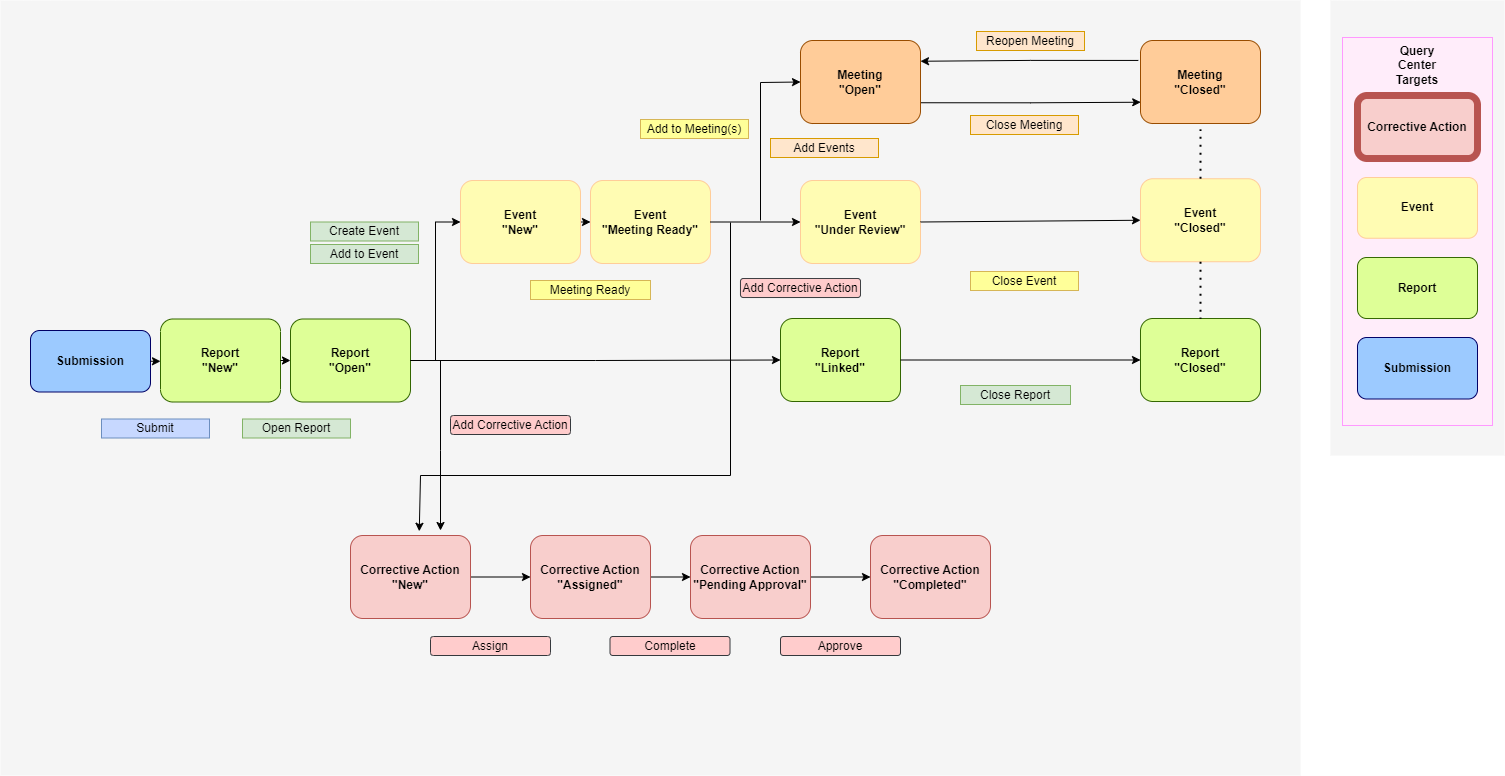

The diagram above was exported from draw.io. Its source (the exported page's mxGraphModel, read from the mxfile embedded in the PNG):
<mxGraphModel dx="1568" dy="796" grid="1" gridSize="10" guides="1" tooltips="1" connect="1" arrows="1" fold="1" page="1" pageScale="1" pageWidth="1739" pageHeight="1500" math="0" shadow="0">
  <root>
    <mxCell id="0" />
    <mxCell id="kE8zs9cZB1z5MXHEvO1x-5" value="Untitled Layer" parent="0" />
    <mxCell id="mG63vlZRYzNKQBgJ9nTP-1" value="" style="rounded=0;whiteSpace=wrap;html=1;fillColor=#F5F5F5;strokeColor=none;" parent="kE8zs9cZB1z5MXHEvO1x-5" vertex="1">
      <mxGeometry x="1470" y="195" width="174" height="455" as="geometry" />
    </mxCell>
    <mxCell id="mG63vlZRYzNKQBgJ9nTP-13" value="" style="rounded=0;whiteSpace=wrap;html=1;fillColor=#FFEDFA;strokeWidth=1;strokeColor=#FF99FF;" parent="kE8zs9cZB1z5MXHEvO1x-5" vertex="1">
      <mxGeometry x="1482" y="232" width="150" height="388" as="geometry" />
    </mxCell>
    <mxCell id="kE8zs9cZB1z5MXHEvO1x-6" value="" style="rounded=0;whiteSpace=wrap;html=1;fillColor=#F5F5F5;strokeColor=none;" parent="kE8zs9cZB1z5MXHEvO1x-5" vertex="1">
      <mxGeometry x="140" y="195" width="1300" height="775" as="geometry" />
    </mxCell>
    <mxCell id="mG63vlZRYzNKQBgJ9nTP-4" value="&lt;b&gt;Event&lt;br&gt;&lt;/b&gt;" style="rounded=1;whiteSpace=wrap;html=1;fillColor=#FFFCB3;strokeColor=#FFCC99;strokeWidth=1;" parent="kE8zs9cZB1z5MXHEvO1x-5" vertex="1">
      <mxGeometry x="1497" y="372" width="120" height="60.75" as="geometry" />
    </mxCell>
    <mxCell id="mG63vlZRYzNKQBgJ9nTP-5" value="&lt;b&gt;Report&lt;br&gt;&lt;/b&gt;" style="rounded=1;whiteSpace=wrap;html=1;fillColor=#DEFF97;strokeColor=#336600;strokeWidth=1;" parent="kE8zs9cZB1z5MXHEvO1x-5" vertex="1">
      <mxGeometry x="1497" y="452" width="120" height="61" as="geometry" />
    </mxCell>
    <mxCell id="mG63vlZRYzNKQBgJ9nTP-11" value="&lt;b&gt;Submission&lt;br&gt;&lt;/b&gt;" style="rounded=1;whiteSpace=wrap;html=1;fillColor=#9CCAFF;strokeColor=#000066;strokeWidth=1;" parent="kE8zs9cZB1z5MXHEvO1x-5" vertex="1">
      <mxGeometry x="1497" y="532" width="120" height="61.5" as="geometry" />
    </mxCell>
    <mxCell id="mG63vlZRYzNKQBgJ9nTP-15" value="&lt;b&gt;Query Center&lt;br&gt;Targets&lt;br&gt;&lt;/b&gt;" style="text;html=1;strokeColor=none;fillColor=none;align=center;verticalAlign=middle;whiteSpace=wrap;rounded=0;" parent="kE8zs9cZB1z5MXHEvO1x-5" vertex="1">
      <mxGeometry x="1527" y="245" width="60" height="30" as="geometry" />
    </mxCell>
    <mxCell id="QtIn532UK_2htTJTenmm-4" value="Reopen Meeting" style="rounded=0;whiteSpace=wrap;html=1;fillColor=#ffe6cc;strokeColor=#d79b00;" parent="kE8zs9cZB1z5MXHEvO1x-5" vertex="1">
      <mxGeometry x="1116" y="226" width="108" height="19" as="geometry" />
    </mxCell>
    <mxCell id="SLOpCxmBHiwFJN_eoneF-11" value="" style="edgeStyle=orthogonalEdgeStyle;rounded=0;orthogonalLoop=1;jettySize=auto;html=1;" parent="kE8zs9cZB1z5MXHEvO1x-5" source="SLOpCxmBHiwFJN_eoneF-3" target="SLOpCxmBHiwFJN_eoneF-4" edge="1">
      <mxGeometry relative="1" as="geometry" />
    </mxCell>
    <mxCell id="SLOpCxmBHiwFJN_eoneF-3" value="&lt;b&gt;Corrective Action&lt;br&gt;&quot;New&quot;&lt;br&gt;&lt;/b&gt;" style="rounded=1;whiteSpace=wrap;html=1;fillColor=#f8cecc;strokeColor=#b85450;strokeWidth=1;" parent="kE8zs9cZB1z5MXHEvO1x-5" vertex="1">
      <mxGeometry x="490" y="730" width="120" height="83" as="geometry" />
    </mxCell>
    <mxCell id="SLOpCxmBHiwFJN_eoneF-12" value="" style="edgeStyle=orthogonalEdgeStyle;rounded=0;orthogonalLoop=1;jettySize=auto;html=1;" parent="kE8zs9cZB1z5MXHEvO1x-5" source="SLOpCxmBHiwFJN_eoneF-4" target="SLOpCxmBHiwFJN_eoneF-5" edge="1">
      <mxGeometry relative="1" as="geometry" />
    </mxCell>
    <mxCell id="SLOpCxmBHiwFJN_eoneF-4" value="&lt;b style=&quot;border-color: var(--border-color);&quot;&gt;Corrective Action&lt;/b&gt;&lt;b&gt;&lt;br&gt;&quot;Assigned&quot;&lt;br&gt;&lt;/b&gt;" style="rounded=1;whiteSpace=wrap;html=1;fillColor=#f8cecc;strokeColor=#b85450;strokeWidth=1;" parent="kE8zs9cZB1z5MXHEvO1x-5" vertex="1">
      <mxGeometry x="670" y="730" width="120" height="83" as="geometry" />
    </mxCell>
    <mxCell id="SLOpCxmBHiwFJN_eoneF-13" value="" style="edgeStyle=orthogonalEdgeStyle;rounded=0;orthogonalLoop=1;jettySize=auto;html=1;" parent="kE8zs9cZB1z5MXHEvO1x-5" source="SLOpCxmBHiwFJN_eoneF-5" target="SLOpCxmBHiwFJN_eoneF-6" edge="1">
      <mxGeometry relative="1" as="geometry" />
    </mxCell>
    <mxCell id="SLOpCxmBHiwFJN_eoneF-5" value="&lt;b style=&quot;border-color: var(--border-color);&quot;&gt;Corrective Action&lt;/b&gt;&lt;b&gt;&lt;br&gt;&quot;Pending Approval&quot;&lt;br&gt;&lt;/b&gt;" style="rounded=1;whiteSpace=wrap;html=1;fillColor=#f8cecc;strokeColor=#b85450;strokeWidth=1;" parent="kE8zs9cZB1z5MXHEvO1x-5" vertex="1">
      <mxGeometry x="830" y="730" width="120" height="83" as="geometry" />
    </mxCell>
    <mxCell id="SLOpCxmBHiwFJN_eoneF-6" value="&lt;b style=&quot;border-color: var(--border-color);&quot;&gt;Corrective Action&lt;/b&gt;&lt;b&gt;&lt;br&gt;&quot;Completed&quot;&lt;br&gt;&lt;/b&gt;" style="rounded=1;whiteSpace=wrap;html=1;fillColor=#f8cecc;strokeColor=#b85450;strokeWidth=1;" parent="kE8zs9cZB1z5MXHEvO1x-5" vertex="1">
      <mxGeometry x="1010" y="730" width="120" height="83" as="geometry" />
    </mxCell>
    <mxCell id="SLOpCxmBHiwFJN_eoneF-7" value="" style="endArrow=classic;html=1;rounded=0;entryX=0.573;entryY=-0.051;entryDx=0;entryDy=0;entryPerimeter=0;" parent="kE8zs9cZB1z5MXHEvO1x-5" target="SLOpCxmBHiwFJN_eoneF-3" edge="1">
      <mxGeometry width="50" height="50" relative="1" as="geometry">
        <mxPoint x="870" y="417" as="sourcePoint" />
        <mxPoint x="550" y="727" as="targetPoint" />
        <Array as="points">
          <mxPoint x="870" y="670" />
          <mxPoint x="560" y="670" />
        </Array>
      </mxGeometry>
    </mxCell>
    <mxCell id="SLOpCxmBHiwFJN_eoneF-8" value="Approve" style="rounded=1;whiteSpace=wrap;html=1;fillColor=#ffcccc;strokeColor=#36393d;" parent="kE8zs9cZB1z5MXHEvO1x-5" vertex="1">
      <mxGeometry x="920" y="831" width="120" height="19" as="geometry" />
    </mxCell>
    <mxCell id="SLOpCxmBHiwFJN_eoneF-9" value="Complete" style="rounded=1;whiteSpace=wrap;html=1;fillColor=#ffcccc;strokeColor=#36393d;" parent="kE8zs9cZB1z5MXHEvO1x-5" vertex="1">
      <mxGeometry x="749.5" y="831" width="120" height="19" as="geometry" />
    </mxCell>
    <mxCell id="SLOpCxmBHiwFJN_eoneF-10" value="Assign" style="rounded=1;whiteSpace=wrap;html=1;fillColor=#ffcccc;strokeColor=#36393d;" parent="kE8zs9cZB1z5MXHEvO1x-5" vertex="1">
      <mxGeometry x="570" y="831" width="120" height="19" as="geometry" />
    </mxCell>
    <mxCell id="SLOpCxmBHiwFJN_eoneF-15" value="&lt;b&gt;Corrective Action&lt;br&gt;&lt;/b&gt;" style="rounded=1;whiteSpace=wrap;html=1;fillColor=#f8cecc;strokeColor=#b85450;strokeWidth=7;" parent="kE8zs9cZB1z5MXHEvO1x-5" vertex="1">
      <mxGeometry x="1497" y="290" width="120" height="63" as="geometry" />
    </mxCell>
    <mxCell id="SLOpCxmBHiwFJN_eoneF-16" value="" style="endArrow=classic;html=1;rounded=0;" parent="kE8zs9cZB1z5MXHEvO1x-5" edge="1">
      <mxGeometry width="50" height="50" relative="1" as="geometry">
        <mxPoint x="580" y="555" as="sourcePoint" />
        <mxPoint x="580" y="725" as="targetPoint" />
        <Array as="points">
          <mxPoint x="580" y="645" />
        </Array>
      </mxGeometry>
    </mxCell>
    <mxCell id="SLOpCxmBHiwFJN_eoneF-17" value="Add Corrective Action" style="rounded=1;whiteSpace=wrap;html=1;fillColor=#ffcccc;strokeColor=#36393d;" parent="kE8zs9cZB1z5MXHEvO1x-5" vertex="1">
      <mxGeometry x="590" y="610" width="120" height="19" as="geometry" />
    </mxCell>
    <mxCell id="SLOpCxmBHiwFJN_eoneF-18" value="Add Corrective Action" style="rounded=1;whiteSpace=wrap;html=1;fillColor=#ffcccc;strokeColor=#36393d;" parent="kE8zs9cZB1z5MXHEvO1x-5" vertex="1">
      <mxGeometry x="880" y="473" width="120" height="19" as="geometry" />
    </mxCell>
    <mxCell id="1" parent="0" />
    <mxCell id="5zeT-m9trMpTzR-nQnE3-48" value="" style="group" parent="1" vertex="1" connectable="0">
      <mxGeometry x="170" y="485" width="250" height="120" as="geometry" />
    </mxCell>
    <mxCell id="5zeT-m9trMpTzR-nQnE3-50" value="&lt;b&gt;Submission&lt;br&gt;&lt;/b&gt;" style="rounded=1;whiteSpace=wrap;html=1;fillColor=#9CCAFF;strokeColor=#000066;strokeWidth=1;" parent="5zeT-m9trMpTzR-nQnE3-48" vertex="1">
      <mxGeometry y="40" width="120" height="61.5" as="geometry" />
    </mxCell>
    <mxCell id="5zeT-m9trMpTzR-nQnE3-24" value="" style="group" parent="5zeT-m9trMpTzR-nQnE3-48" vertex="1" connectable="0">
      <mxGeometry x="130" width="120" height="120" as="geometry" />
    </mxCell>
    <mxCell id="5zeT-m9trMpTzR-nQnE3-11" value="&lt;b&gt;Report&lt;br&gt;&quot;New&quot;&lt;br&gt;&lt;/b&gt;" style="rounded=1;whiteSpace=wrap;html=1;fillColor=#DEFF97;strokeColor=#336600;strokeWidth=1;" parent="5zeT-m9trMpTzR-nQnE3-24" vertex="1">
      <mxGeometry y="28.5" width="120" height="83" as="geometry" />
    </mxCell>
    <mxCell id="bD9BqbXelrMtZfhBQSsr-30" style="edgeStyle=orthogonalEdgeStyle;rounded=0;orthogonalLoop=1;jettySize=auto;html=1;exitX=1;exitY=0.5;exitDx=0;exitDy=0;entryX=0;entryY=0.5;entryDx=0;entryDy=0;" parent="5zeT-m9trMpTzR-nQnE3-48" source="5zeT-m9trMpTzR-nQnE3-50" target="5zeT-m9trMpTzR-nQnE3-11" edge="1">
      <mxGeometry relative="1" as="geometry" />
    </mxCell>
    <mxCell id="bD9BqbXelrMtZfhBQSsr-36" style="edgeStyle=orthogonalEdgeStyle;rounded=0;orthogonalLoop=1;jettySize=auto;html=1;exitX=1;exitY=0.5;exitDx=0;exitDy=0;entryX=0;entryY=0.5;entryDx=0;entryDy=0;" parent="1" source="5zeT-m9trMpTzR-nQnE3-14" target="bD9BqbXelrMtZfhBQSsr-29" edge="1">
      <mxGeometry relative="1" as="geometry" />
    </mxCell>
    <mxCell id="5zeT-m9trMpTzR-nQnE3-14" value="&lt;b&gt;Event&lt;br&gt;&quot;New&quot;&lt;br&gt;&lt;/b&gt;" style="rounded=1;whiteSpace=wrap;html=1;fillColor=#FFFCB3;strokeColor=#FFCC99;strokeWidth=1;" parent="1" vertex="1">
      <mxGeometry x="600" y="375" width="120" height="83" as="geometry" />
    </mxCell>
    <mxCell id="bD9BqbXelrMtZfhBQSsr-2" value="" style="group" parent="1" connectable="0" vertex="1">
      <mxGeometry x="430" y="485" width="120" height="120" as="geometry" />
    </mxCell>
    <mxCell id="bD9BqbXelrMtZfhBQSsr-4" value="&lt;b&gt;Report&lt;br&gt;&quot;Open&quot;&lt;br&gt;&lt;/b&gt;" style="rounded=1;whiteSpace=wrap;html=1;fillColor=#DEFF97;strokeColor=#336600;strokeWidth=1;" parent="bD9BqbXelrMtZfhBQSsr-2" vertex="1">
      <mxGeometry y="28.5" width="120" height="83" as="geometry" />
    </mxCell>
    <mxCell id="bD9BqbXelrMtZfhBQSsr-10" value="" style="group" parent="1" connectable="0" vertex="1">
      <mxGeometry x="920" y="465" width="120" height="120" as="geometry" />
    </mxCell>
    <mxCell id="bD9BqbXelrMtZfhBQSsr-12" value="&lt;b&gt;Report&lt;br&gt;&quot;Linked&quot;&lt;br&gt;&lt;/b&gt;" style="rounded=1;whiteSpace=wrap;html=1;fillColor=#DEFF97;strokeColor=#336600;strokeWidth=1;" parent="bD9BqbXelrMtZfhBQSsr-10" vertex="1">
      <mxGeometry y="48" width="120" height="83" as="geometry" />
    </mxCell>
    <mxCell id="bD9BqbXelrMtZfhBQSsr-14" style="edgeStyle=orthogonalEdgeStyle;rounded=0;orthogonalLoop=1;jettySize=auto;html=1;exitX=1;exitY=0.5;exitDx=0;exitDy=0;entryX=0;entryY=0.5;entryDx=0;entryDy=0;" parent="1" source="bD9BqbXelrMtZfhBQSsr-4" target="bD9BqbXelrMtZfhBQSsr-12" edge="1">
      <mxGeometry relative="1" as="geometry" />
    </mxCell>
    <mxCell id="bD9BqbXelrMtZfhBQSsr-27" value="Create Event" style="rounded=0;whiteSpace=wrap;html=1;fillColor=#d5e8d4;strokeColor=#82b366;" parent="1" vertex="1">
      <mxGeometry x="450" y="416.5" width="108" height="19" as="geometry" />
    </mxCell>
    <mxCell id="bD9BqbXelrMtZfhBQSsr-28" value="Add to Event" style="rounded=0;whiteSpace=wrap;html=1;fillColor=#d5e8d4;strokeColor=#82b366;" parent="1" vertex="1">
      <mxGeometry x="450" y="439" width="108" height="19" as="geometry" />
    </mxCell>
    <mxCell id="bD9BqbXelrMtZfhBQSsr-29" value="&lt;b&gt;Event&lt;br&gt;&quot;Meeting Ready&quot;&lt;br&gt;&lt;/b&gt;" style="rounded=1;whiteSpace=wrap;html=1;fillColor=#FFFCB3;strokeColor=#FFCC99;strokeWidth=1;" parent="1" vertex="1">
      <mxGeometry x="730" y="375" width="120" height="83" as="geometry" />
    </mxCell>
    <mxCell id="bD9BqbXelrMtZfhBQSsr-31" value="Submit" style="rounded=0;whiteSpace=wrap;html=1;fillColor=#C7D8FF;strokeColor=#6c8ebf;" parent="1" vertex="1">
      <mxGeometry x="241" y="613.5" width="108" height="19" as="geometry" />
    </mxCell>
    <mxCell id="bD9BqbXelrMtZfhBQSsr-32" style="edgeStyle=orthogonalEdgeStyle;rounded=0;orthogonalLoop=1;jettySize=auto;html=1;exitX=0.5;exitY=1;exitDx=0;exitDy=0;" parent="1" source="bD9BqbXelrMtZfhBQSsr-31" target="bD9BqbXelrMtZfhBQSsr-31" edge="1">
      <mxGeometry relative="1" as="geometry" />
    </mxCell>
    <mxCell id="bD9BqbXelrMtZfhBQSsr-33" style="edgeStyle=orthogonalEdgeStyle;rounded=0;orthogonalLoop=1;jettySize=auto;html=1;exitX=1;exitY=0.5;exitDx=0;exitDy=0;entryX=0;entryY=0.5;entryDx=0;entryDy=0;" parent="1" source="5zeT-m9trMpTzR-nQnE3-11" target="bD9BqbXelrMtZfhBQSsr-4" edge="1">
      <mxGeometry relative="1" as="geometry" />
    </mxCell>
    <mxCell id="bD9BqbXelrMtZfhBQSsr-34" value="Open Report" style="rounded=0;whiteSpace=wrap;html=1;fillColor=#d5e8d4;strokeColor=#82b366;" parent="1" vertex="1">
      <mxGeometry x="382" y="613.5" width="108" height="19" as="geometry" />
    </mxCell>
    <mxCell id="bD9BqbXelrMtZfhBQSsr-35" style="edgeStyle=orthogonalEdgeStyle;rounded=0;orthogonalLoop=1;jettySize=auto;html=1;exitX=1;exitY=0.5;exitDx=0;exitDy=0;entryX=0;entryY=0.5;entryDx=0;entryDy=0;" parent="1" source="bD9BqbXelrMtZfhBQSsr-4" target="5zeT-m9trMpTzR-nQnE3-14" edge="1">
      <mxGeometry relative="1" as="geometry" />
    </mxCell>
    <mxCell id="bD9BqbXelrMtZfhBQSsr-37" value="Meeting Ready" style="rounded=0;whiteSpace=wrap;html=1;fillColor=#FFFF99;strokeColor=#d6b656;" parent="1" vertex="1">
      <mxGeometry x="670" y="475" width="120" height="19" as="geometry" />
    </mxCell>
    <mxCell id="bD9BqbXelrMtZfhBQSsr-49" style="edgeStyle=orthogonalEdgeStyle;rounded=0;orthogonalLoop=1;jettySize=auto;html=1;exitX=1;exitY=0.75;exitDx=0;exitDy=0;entryX=0.047;entryY=0.713;entryDx=0;entryDy=0;entryPerimeter=0;" parent="1" source="bD9BqbXelrMtZfhBQSsr-39" target="bD9BqbXelrMtZfhBQSsr-46" edge="1">
      <mxGeometry relative="1" as="geometry" />
    </mxCell>
    <mxCell id="bD9BqbXelrMtZfhBQSsr-39" value="&lt;b&gt;Meeting&lt;br&gt;&quot;Open&quot;&lt;br&gt;&lt;/b&gt;" style="rounded=1;whiteSpace=wrap;html=1;fillColor=#ffcc99;strokeColor=#994C00;strokeWidth=1;" parent="1" vertex="1">
      <mxGeometry x="940" y="235" width="120" height="83" as="geometry" />
    </mxCell>
    <mxCell id="bD9BqbXelrMtZfhBQSsr-42" value="&lt;b&gt;Event&lt;br&gt;&quot;Under Review&quot;&lt;br&gt;&lt;/b&gt;" style="rounded=1;whiteSpace=wrap;html=1;fillColor=#FFFCB3;strokeColor=#FFCC99;strokeWidth=1;" parent="1" vertex="1">
      <mxGeometry x="940" y="375" width="120" height="83" as="geometry" />
    </mxCell>
    <mxCell id="bD9BqbXelrMtZfhBQSsr-45" value="Add Events" style="rounded=0;whiteSpace=wrap;html=1;fillColor=#ffe6cc;strokeColor=#d79b00;" parent="1" vertex="1">
      <mxGeometry x="910" y="333" width="108" height="19" as="geometry" />
    </mxCell>
    <mxCell id="bD9BqbXelrMtZfhBQSsr-46" value="&lt;b&gt;Meeting&lt;br&gt;&quot;Closed&quot;&lt;br&gt;&lt;/b&gt;" style="rounded=1;whiteSpace=wrap;html=1;fillColor=#ffcc99;strokeColor=#994C00;perimeterSpacing=6;strokeWidth=1;" parent="1" vertex="1">
      <mxGeometry x="1280" y="235" width="120" height="83" as="geometry" />
    </mxCell>
    <mxCell id="QtIn532UK_2htTJTenmm-3" style="edgeStyle=orthogonalEdgeStyle;rounded=0;orthogonalLoop=1;jettySize=auto;html=1;entryX=1;entryY=0.25;entryDx=0;entryDy=0;exitX=0.029;exitY=0.273;exitDx=0;exitDy=0;exitPerimeter=0;" parent="1" source="bD9BqbXelrMtZfhBQSsr-46" target="bD9BqbXelrMtZfhBQSsr-39" edge="1">
      <mxGeometry relative="1" as="geometry" />
    </mxCell>
    <mxCell id="bD9BqbXelrMtZfhBQSsr-47" value="Close Meeting" style="rounded=0;whiteSpace=wrap;html=1;fillColor=#ffe6cc;strokeColor=#d79b00;" parent="1" vertex="1">
      <mxGeometry x="1110" y="310" width="108" height="19" as="geometry" />
    </mxCell>
    <mxCell id="bD9BqbXelrMtZfhBQSsr-50" value="&lt;b&gt;Event&lt;br&gt;&quot;Closed&quot;&lt;br&gt;&lt;/b&gt;" style="rounded=1;whiteSpace=wrap;html=1;fillColor=#FFFCB3;strokeColor=#FFCC99;strokeWidth=1;" parent="1" vertex="1">
      <mxGeometry x="1280" y="373.25" width="120" height="83" as="geometry" />
    </mxCell>
    <mxCell id="bD9BqbXelrMtZfhBQSsr-53" value="&lt;b&gt;Report&lt;br&gt;&quot;Closed&quot;&lt;br&gt;&lt;/b&gt;" style="rounded=1;whiteSpace=wrap;html=1;fillColor=#DEFF97;strokeColor=#336600;strokeWidth=1;" parent="1" vertex="1">
      <mxGeometry x="1280" y="513" width="120" height="83" as="geometry" />
    </mxCell>
    <mxCell id="bD9BqbXelrMtZfhBQSsr-56" style="edgeStyle=orthogonalEdgeStyle;rounded=0;orthogonalLoop=1;jettySize=auto;html=1;exitX=0.5;exitY=1;exitDx=0;exitDy=0;" parent="1" edge="1">
      <mxGeometry relative="1" as="geometry">
        <mxPoint x="1174" y="354" as="sourcePoint" />
        <mxPoint x="1174" y="354" as="targetPoint" />
      </mxGeometry>
    </mxCell>
    <mxCell id="bD9BqbXelrMtZfhBQSsr-58" value="" style="endArrow=none;dashed=1;html=1;dashPattern=1 3;strokeWidth=2;rounded=0;entryX=0.5;entryY=0;entryDx=0;entryDy=0;exitX=0.5;exitY=1;exitDx=0;exitDy=0;" parent="1" source="bD9BqbXelrMtZfhBQSsr-50" target="bD9BqbXelrMtZfhBQSsr-53" edge="1">
      <mxGeometry width="50" height="50" relative="1" as="geometry">
        <mxPoint x="840" y="553.25" as="sourcePoint" />
        <mxPoint x="890" y="503.25" as="targetPoint" />
      </mxGeometry>
    </mxCell>
    <mxCell id="bD9BqbXelrMtZfhBQSsr-61" style="edgeStyle=orthogonalEdgeStyle;rounded=0;orthogonalLoop=1;jettySize=auto;html=1;exitX=1;exitY=0.5;exitDx=0;exitDy=0;entryX=0;entryY=0.5;entryDx=0;entryDy=0;" parent="1" source="bD9BqbXelrMtZfhBQSsr-12" target="bD9BqbXelrMtZfhBQSsr-53" edge="1">
      <mxGeometry relative="1" as="geometry" />
    </mxCell>
    <mxCell id="bD9BqbXelrMtZfhBQSsr-63" value="" style="endArrow=classic;html=1;rounded=0;entryX=0;entryY=0.5;entryDx=0;entryDy=0;exitX=1;exitY=0.5;exitDx=0;exitDy=0;" parent="1" source="bD9BqbXelrMtZfhBQSsr-42" target="bD9BqbXelrMtZfhBQSsr-50" edge="1">
      <mxGeometry width="50" height="50" relative="1" as="geometry">
        <mxPoint x="990" y="545" as="sourcePoint" />
        <mxPoint x="1040" y="495" as="targetPoint" />
      </mxGeometry>
    </mxCell>
    <mxCell id="bD9BqbXelrMtZfhBQSsr-64" value="" style="endArrow=none;dashed=1;html=1;dashPattern=1 3;strokeWidth=2;rounded=0;entryX=0.5;entryY=1;entryDx=0;entryDy=0;exitX=0.5;exitY=0;exitDx=0;exitDy=0;" parent="1" source="bD9BqbXelrMtZfhBQSsr-50" target="bD9BqbXelrMtZfhBQSsr-46" edge="1">
      <mxGeometry width="50" height="50" relative="1" as="geometry">
        <mxPoint x="1330" y="455" as="sourcePoint" />
        <mxPoint x="1380" y="405" as="targetPoint" />
      </mxGeometry>
    </mxCell>
    <mxCell id="bD9BqbXelrMtZfhBQSsr-66" value="Close Report" style="rounded=0;whiteSpace=wrap;html=1;fillColor=#d5e8d4;strokeColor=#82b366;" parent="1" vertex="1">
      <mxGeometry x="1100" y="580" width="110" height="19" as="geometry" />
    </mxCell>
    <mxCell id="GKM5hVKZnJc6E1LNBwPH-2" value="Add to Meeting(s)" style="rounded=0;whiteSpace=wrap;html=1;fillColor=#FFFF99;strokeColor=#d6b656;" parent="1" vertex="1">
      <mxGeometry x="780" y="314" width="108" height="19" as="geometry" />
    </mxCell>
    <mxCell id="GKM5hVKZnJc6E1LNBwPH-5" value="" style="endArrow=classic;html=1;rounded=0;entryX=0;entryY=0.5;entryDx=0;entryDy=0;exitX=1;exitY=0.5;exitDx=0;exitDy=0;" parent="1" source="bD9BqbXelrMtZfhBQSsr-29" target="bD9BqbXelrMtZfhBQSsr-42" edge="1">
      <mxGeometry width="50" height="50" relative="1" as="geometry">
        <mxPoint x="860" y="615" as="sourcePoint" />
        <mxPoint x="910" y="565" as="targetPoint" />
      </mxGeometry>
    </mxCell>
    <mxCell id="GKM5hVKZnJc6E1LNBwPH-6" value="" style="endArrow=classic;html=1;rounded=0;entryX=0;entryY=0.5;entryDx=0;entryDy=0;" parent="1" target="bD9BqbXelrMtZfhBQSsr-39" edge="1">
      <mxGeometry width="50" height="50" relative="1" as="geometry">
        <mxPoint x="900" y="415" as="sourcePoint" />
        <mxPoint x="910" y="565" as="targetPoint" />
        <Array as="points">
          <mxPoint x="900" y="277" />
        </Array>
      </mxGeometry>
    </mxCell>
    <mxCell id="GKM5hVKZnJc6E1LNBwPH-8" value="Close Event" style="rounded=0;whiteSpace=wrap;html=1;fillColor=#FFFF99;strokeColor=#d6b656;" parent="1" vertex="1">
      <mxGeometry x="1110" y="466" width="108" height="19" as="geometry" />
    </mxCell>
  </root>
</mxGraphModel>